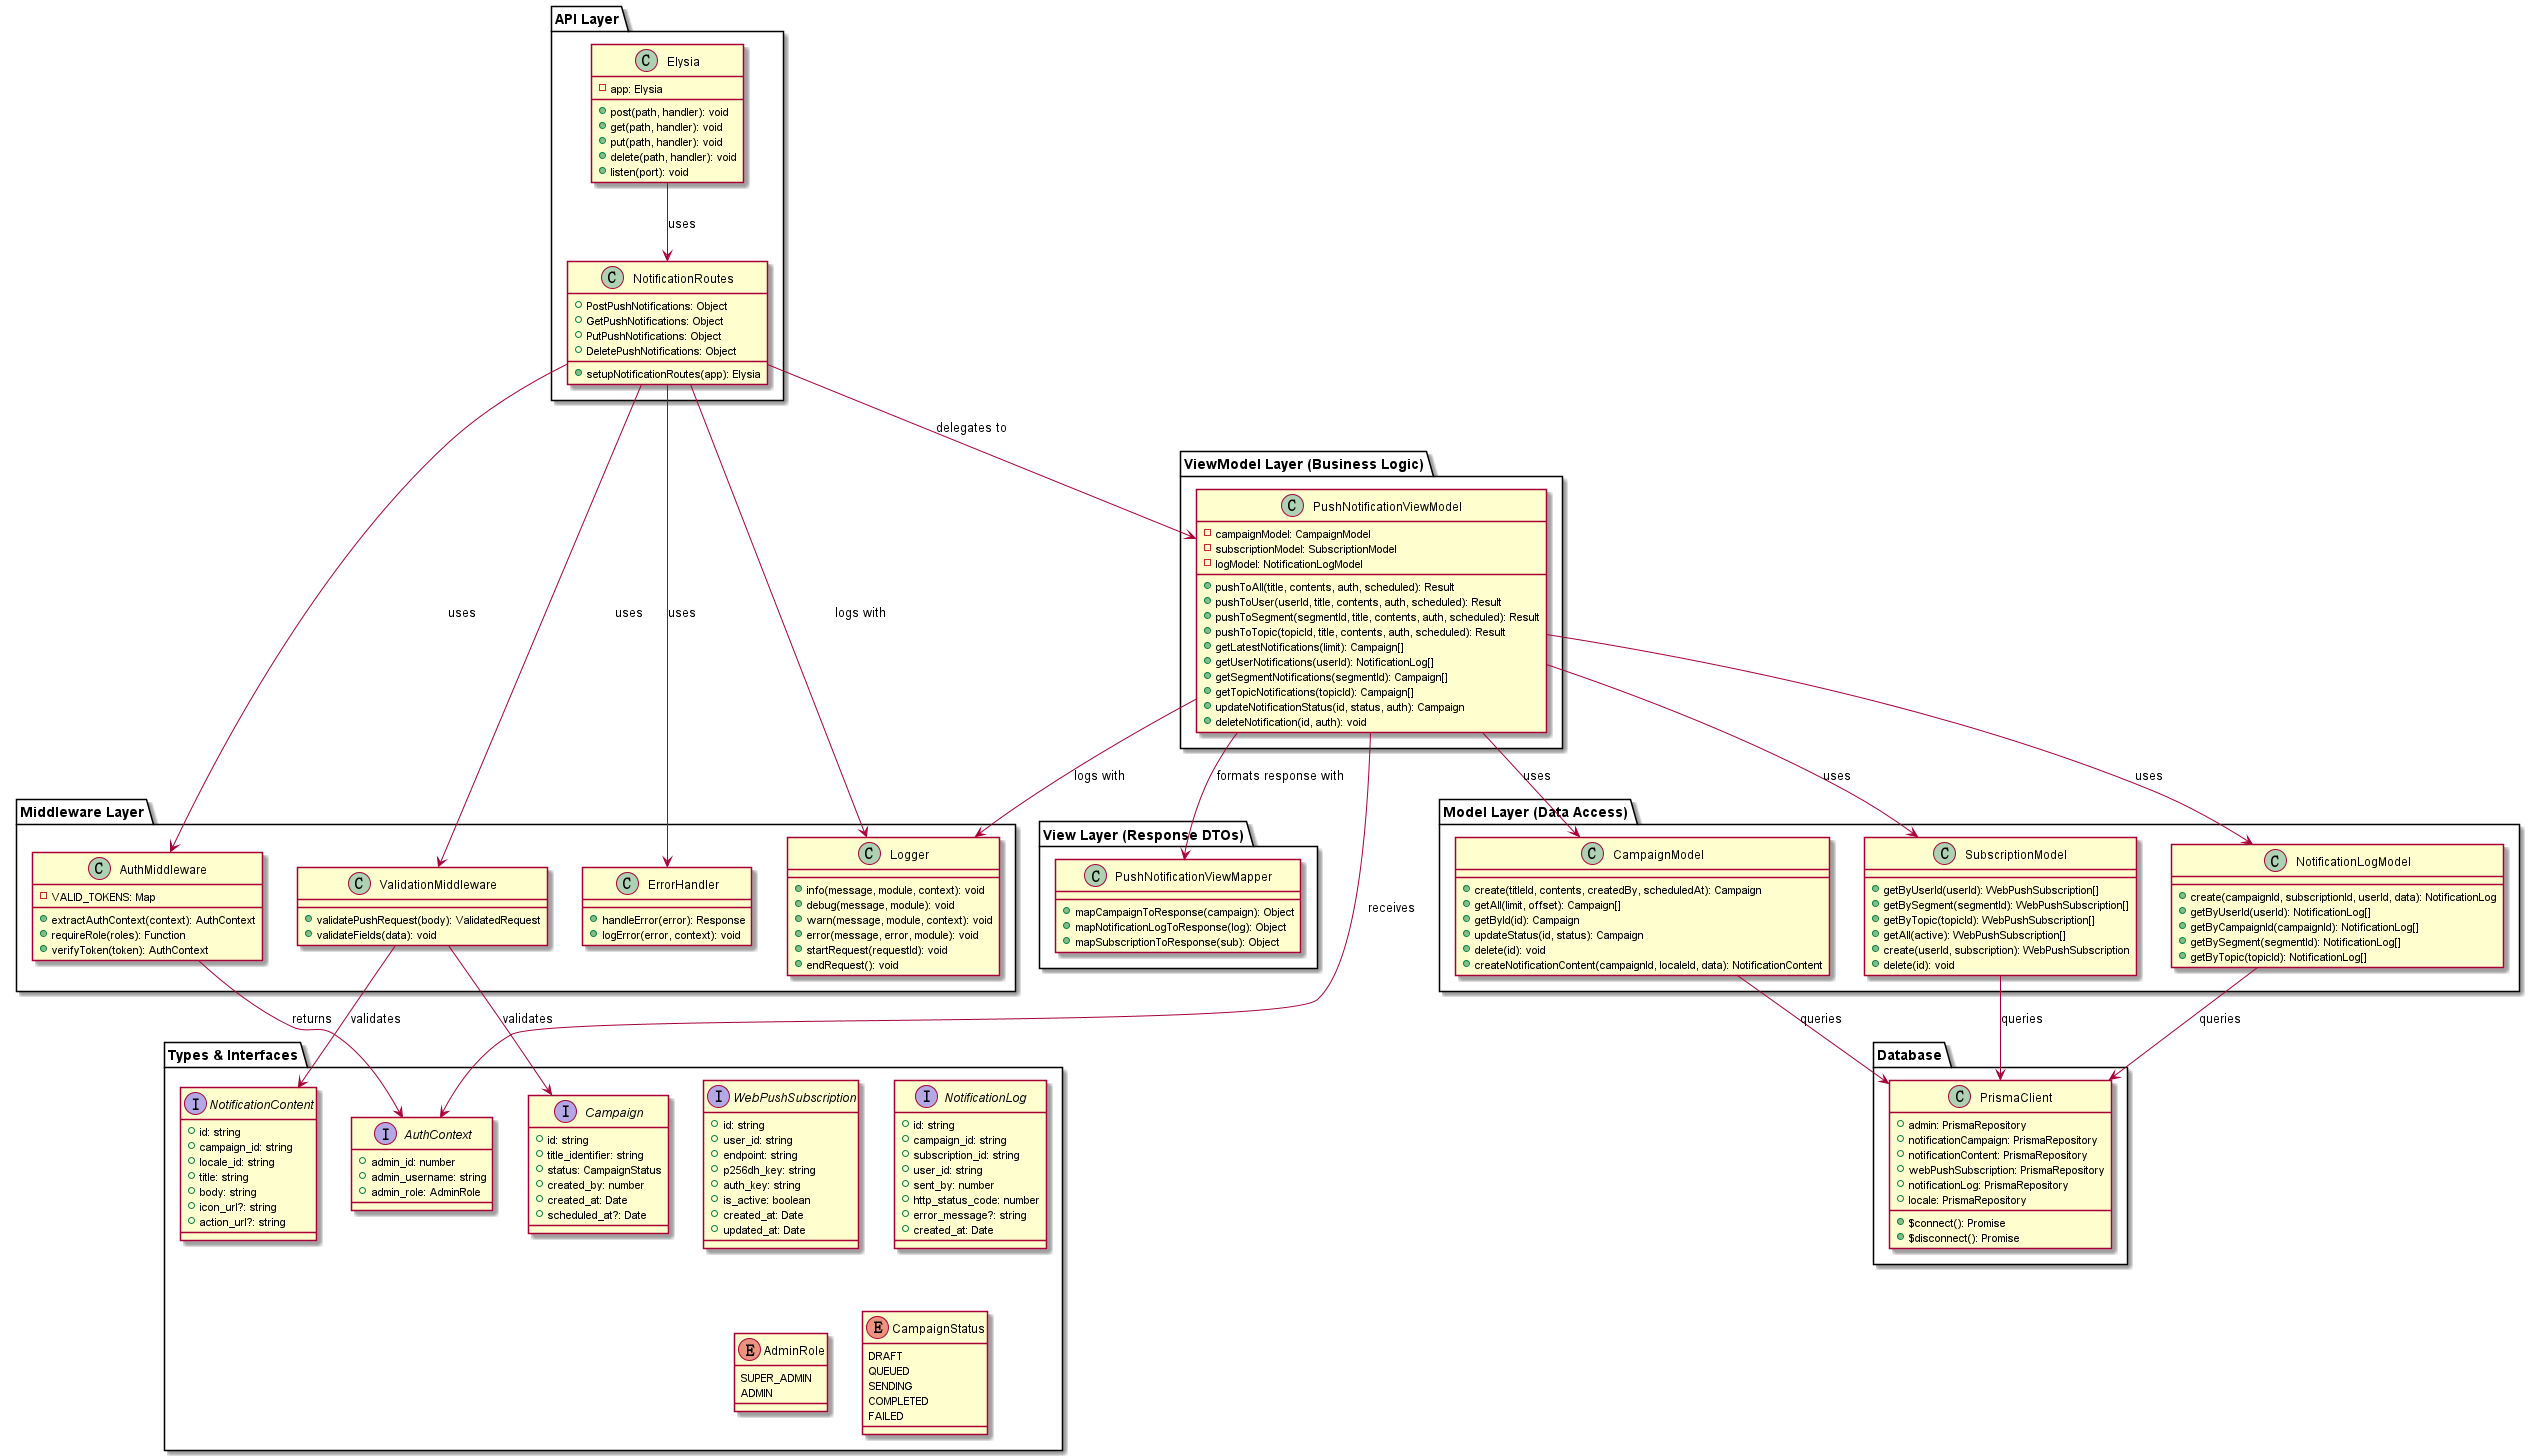

The diagram above was rendered by PlantUML. Its source (embedded in the PNG):
@startuml Push Notification Service - Class Diagram

package "API Layer" {
  class Elysia {
    - app: Elysia
    + post(path, handler): void
    + get(path, handler): void
    + put(path, handler): void
    + delete(path, handler): void
    + listen(port): void
  }

  class NotificationRoutes {
    + setupNotificationRoutes(app): Elysia
    + PostPushNotifications: Object
    + GetPushNotifications: Object
    + PutPushNotifications: Object
    + DeletePushNotifications: Object
  }
}

package "Middleware Layer" {
  class AuthMiddleware {
    + extractAuthContext(context): AuthContext
    + requireRole(roles): Function
    + verifyToken(token): AuthContext
    - VALID_TOKENS: Map
  }

  class ValidationMiddleware {
    + validatePushRequest(body): ValidatedRequest
    + validateFields(data): void
  }

  class ErrorHandler {
    + handleError(error): Response
    + logError(error, context): void
  }

  class Logger {
    + info(message, module, context): void
    + debug(message, module): void
    + warn(message, module, context): void
    + error(message, error, module): void
    + startRequest(requestId): void
    + endRequest(): void
  }
}

package "ViewModel Layer (Business Logic)" {
  class PushNotificationViewModel {
    - campaignModel: CampaignModel
    - subscriptionModel: SubscriptionModel
    - logModel: NotificationLogModel
    + pushToAll(title, contents, auth, scheduled): Result
    + pushToUser(userId, title, contents, auth, scheduled): Result
    + pushToSegment(segmentId, title, contents, auth, scheduled): Result
    + pushToTopic(topicId, title, contents, auth, scheduled): Result
    + getLatestNotifications(limit): Campaign[]
    + getUserNotifications(userId): NotificationLog[]
    + getSegmentNotifications(segmentId): Campaign[]
    + getTopicNotifications(topicId): Campaign[]
    + updateNotificationStatus(id, status, auth): Campaign
    + deleteNotification(id, auth): void
  }
}

package "Model Layer (Data Access)" {
  class CampaignModel {
    + create(titleId, contents, createdBy, scheduledAt): Campaign
    + getAll(limit, offset): Campaign[]
    + getById(id): Campaign
    + updateStatus(id, status): Campaign
    + delete(id): void
    + createNotificationContent(campaignId, localeId, data): NotificationContent
  }

  class SubscriptionModel {
    + getByUserId(userId): WebPushSubscription[]
    + getBySegment(segmentId): WebPushSubscription[]
    + getByTopic(topicId): WebPushSubscription[]
    + getAll(active): WebPushSubscription[]
    + create(userId, subscription): WebPushSubscription
    + delete(id): void
  }

  class NotificationLogModel {
    + create(campaignId, subscriptionId, userId, data): NotificationLog
    + getByUserId(userId): NotificationLog[]
    + getByCampaignId(campaignId): NotificationLog[]
    + getBySegment(segmentId): NotificationLog[]
    + getByTopic(topicId): NotificationLog[]
  }
}

package "View Layer (Response DTOs)" {
  class PushNotificationViewMapper {
    + mapCampaignToResponse(campaign): Object
    + mapNotificationLogToResponse(log): Object
    + mapSubscriptionToResponse(sub): Object
  }
}

package "Types & Interfaces" {
  interface AuthContext {
    + admin_id: number
    + admin_username: string
    + admin_role: AdminRole
  }

  interface Campaign {
    + id: string
    + title_identifier: string
    + status: CampaignStatus
    + created_by: number
    + created_at: Date
    + scheduled_at?: Date
  }

  interface NotificationContent {
    + id: string
    + campaign_id: string
    + locale_id: string
    + title: string
    + body: string
    + icon_url?: string
    + action_url?: string
  }

  interface WebPushSubscription {
    + id: string
    + user_id: string
    + endpoint: string
    + p256dh_key: string
    + auth_key: string
    + is_active: boolean
    + created_at: Date
    + updated_at: Date
  }

  interface NotificationLog {
    + id: string
    + campaign_id: string
    + subscription_id: string
    + user_id: string
    + sent_by: number
    + http_status_code: number
    + error_message?: string
    + created_at: Date
  }

  enum AdminRole {
    SUPER_ADMIN
    ADMIN
  }

  enum CampaignStatus {
    DRAFT
    QUEUED
    SENDING
    COMPLETED
    FAILED
  }
}

package "Database" {
  class PrismaClient {
    + admin: PrismaRepository
    + notificationCampaign: PrismaRepository
    + notificationContent: PrismaRepository
    + webPushSubscription: PrismaRepository
    + notificationLog: PrismaRepository
    + locale: PrismaRepository
    + $connect(): Promise
    + $disconnect(): Promise
  }
}

Elysia --> NotificationRoutes: uses
NotificationRoutes --> AuthMiddleware: uses
NotificationRoutes --> ValidationMiddleware: uses
NotificationRoutes --> ErrorHandler: uses
NotificationRoutes --> PushNotificationViewModel: delegates to
NotificationRoutes --> Logger: logs with

PushNotificationViewModel --> CampaignModel: uses
PushNotificationViewModel --> SubscriptionModel: uses
PushNotificationViewModel --> NotificationLogModel: uses
PushNotificationViewModel --> AuthContext: receives
PushNotificationViewModel --> Logger: logs with

CampaignModel --> PrismaClient: queries
SubscriptionModel --> PrismaClient: queries
NotificationLogModel --> PrismaClient: queries

PushNotificationViewModel --> PushNotificationViewMapper: formats response with

AuthMiddleware --> AuthContext: returns
ValidationMiddleware --> Campaign: validates
ValidationMiddleware --> NotificationContent: validates

@enduml